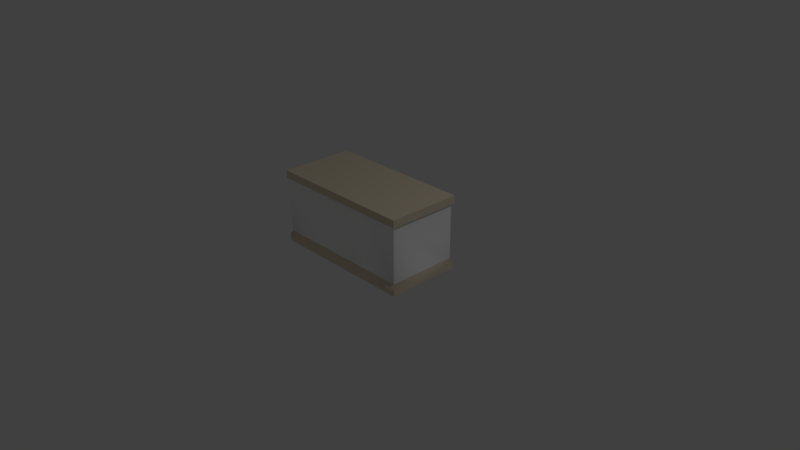# Source: Table.blend  (saved by Blender 2.79.0; exported with 4.5.12 LTS)
import bpy
from mathutils import Matrix  # noqa: F401  (used for matrix-valued properties, if any)

bpy.ops.wm.read_factory_settings(use_empty=True)
scene = bpy.context.scene
scene.name = 'Scene'

# ---- collections
col_collection_1 = bpy.data.collections.new('Collection 1'); scene.collection.children.link(col_collection_1)

# ---- materials (node trees are filled in below, after node groups)
mat_wood = bpy.data.materials.new('Wood')
mat_wood.alpha_threshold = 0.0
mat_wood.use_transparent_shadow = False
mat_wood.diffuse_color = (0.8, 0.6944, 0.525, 1.0)
mat_wood.roughness = 0.5
mat_wood.line_color = (0.0, 0.0, 0.0, 1.0)
mat_panels = bpy.data.materials.new('Panels')
mat_panels.alpha_threshold = 0.0
mat_panels.use_transparent_shadow = False
mat_panels.diffuse_color = (1.0, 1.0, 1.0, 1.0)
mat_panels.roughness = 0.5
mat_lockers = bpy.data.materials.new('Lockers')
mat_lockers.alpha_threshold = 0.0
mat_lockers.use_transparent_shadow = False
mat_lockers.diffuse_color = (0.214, 0.06359, 0.03383, 1.0)
mat_lockers.roughness = 0.5

# ---- material node trees

# ---- world
world_world = bpy.data.worlds.new('World'); scene.world = world_world
world_world.color = (0.05088, 0.05088, 0.05088)
world_world.use_sun_shadow = False
world_world.sun_shadow_jitter_overblur = 0.0
world_world.cycles.sampling_method = 'MANUAL'

# ---- cameras
cam_camera = bpy.data.cameras.new('Camera')
cam_camera.clip_end = 100.0
cam_camera.lens = 35.0
cam_camera.sensor_width = 32.0
cam_camera.sensor_height = 18.0
cam_camera.ortho_scale = 7.314
cam_camera.dof.focus_distance = 0.0
cam_camera.dof.aperture_fstop = 128.0

# ---- lights
light_lamp = bpy.data.lights.new('Lamp', 'POINT')
light_lamp.transmission_factor = 0.0
light_lamp.cutoff_distance = 30.0
light_lamp.energy = 100.0
light_lamp.shadow_buffer_clip_start = 1.001
light_lamp.shadow_soft_size = 0.1
light_lamp.shadow_maximum_resolution = 0.006
light_lamp.use_absolute_resolution = True

# ---- meshes
me_cube = bpy.data.meshes.new('Cube')
me_cube.from_pydata([(0.9721, 0.472, 1.0), (0.9721, -0.472, 1.0), (-0.9721, -0.472, 1.0), (-0.9721, 0.472, 1.0), (0.9721, 0.4721, 0.1473), (0.9721, 0.472, 0.8997), (0.9721, -0.472, 0.1473), (0.9721, -0.472, 0.8997), (-0.9721, -0.472, 0.1473), (-0.9721, -0.472, 0.8997), (-0.9721, 0.4721, 0.1473), (-0.9721, 0.472, 0.8997), (1.0, 0.5, 0.8997), (1.0, 0.5, 1.0), (1.0, -0.5, 0.8997), (1.0, -0.5, 1.0), (-1.0, -0.5, 0.8997), (-1.0, -0.5, 1.0), (-1.0, 0.5, 0.8997), (-1.0, 0.5, 1.0), (0.9989, 0.496, 0.0982), (0.9989, -0.4949, 0.0982), (-0.9989, -0.4949, 0.0982), (-0.9989, 0.496, 0.0982), (0.5003, 0.472, 1.0), (-0.5003, 0.472, 1.0), (0.5003, -0.472, 1.0), (-0.5003, -0.472, 1.0), (0.5003, 0.472, 0.8997), (-0.5003, 0.472, 0.8997), (0.5003, 0.4721, 0.1473), (-0.5001, 0.4721, 0.1472), (0.5006, -0.472, 0.1473), (-0.5004, -0.472, 0.1472), (0.5003, -0.472, 0.8997), (-0.5003, -0.472, 0.8997), (0.501, 0.5, 1.0), (-0.501, 0.5, 1.0), (0.501, -0.5, 1.0), (-0.501, -0.5, 1.0), (0.501, 0.5, 0.8997), (-0.501, 0.5, 0.8997), (0.501, -0.5, 0.8997), (-0.501, -0.5, 0.8997), (0.4763, 0.496, 0.0982), (-0.4749, 0.496, 0.0982), (0.4774, -0.4949, 0.0982), (-0.4777, -0.4949, 0.0982), (0.9989, 0.496, 3.746e-05), (0.9989, -0.4949, 3.746e-05), (-0.9989, -0.4949, 3.746e-05), (-0.9989, 0.496, 3.746e-05), (0.4763, 0.496, 3.74e-05), (-0.4749, 0.496, 3.74e-05), (0.4774, -0.4949, 3.74e-05), (-0.4777, -0.4949, 3.74e-05), (0.5006, 0.4726, 0.8089), (-0.5006, 0.4726, 0.8089), (0.5004, -0.3297, 0.8089), (-0.5004, -0.3297, 0.8089)], [], [(25, 3, 2, 27), (27, 2, 17, 39), (11, 9, 16, 18), (34, 7, 14, 42), (30, 4, 20, 44), (7, 5, 12, 14), (29, 31, 10, 11), (8, 9, 11, 10), (33, 35, 9, 8), (4, 5, 7, 6), (12, 13, 15, 14), (43, 39, 17, 16), (16, 17, 19, 18), (37, 41, 18, 19), (0, 1, 15, 13), (2, 3, 19, 17), (29, 11, 18, 41), (24, 0, 13, 36), (4, 6, 21, 20), (33, 8, 22, 47), (8, 10, 23, 22), (6, 32, 46, 21), (32, 33, 47, 46), (3, 25, 37, 19), (25, 24, 36, 37), (5, 28, 40, 12), (28, 29, 41, 40), (13, 12, 40, 36), (36, 40, 41, 37), (14, 15, 38, 42), (42, 38, 39, 43), (6, 7, 34, 32), (32, 34, 35, 33), (5, 4, 30, 28), (10, 31, 45, 23), (9, 35, 43, 16), (35, 34, 42, 43), (1, 26, 38, 15), (26, 27, 39, 38), (0, 24, 26, 1), (24, 25, 27, 26), (34, 35, 59, 58), (34, 28, 30, 32), (29, 35, 33, 31), (31, 33, 47, 45), (32, 30, 44, 46), (21, 46, 54, 49), (22, 23, 51, 50), (45, 47, 55, 53), (46, 47, 55, 54), (47, 22, 50, 55), (46, 44, 52, 54), (20, 21, 49, 48), (44, 20, 48, 52), (23, 45, 53, 51), (57, 56, 58, 59), (28, 34, 58, 56), (29, 28, 56, 57), (35, 29, 57, 59), (51, 53, 55, 50), (48, 49, 54, 52)])
me_cube.polygons.foreach_set('use_smooth', [True] * 61)
me_cube.polygons.foreach_set('material_index', [0, 0, 0, 0, 0, 0, 2, 1, 1, 1, 0, 0, 0, 0, 0, 0, 0, 0, 0, 0, 0, 0, 0, 0, 0, 0, 0, 0, 0, 0, 0, 1, 1, 2, 0, 0, 0, 0, 0, 0, 0, 0, 1, 1, 0, 0, 0, 0, 0, 0, 0, 0, 0, 0, 0, 0, 0, 0, 0, 0, 0])
_uv = me_cube.uv_layers.new(name='UVMap')
_uv.uv.foreach_set('vector', [0.5309, 0.2671, 0.5309, 0.04862, 0.968, 0.04862, 0.968, 0.2671, 0.968, 0.2671, 0.968, 0.04862, 0.981, 0.03568, 0.981, 0.2668, -5.444e-06, 0.1667, -5.623e-06, 0.1667, -5.623e-06, 0.1667, -5.444e-06, 0.1667, 0.667, 0.1667, 1.001, 0.1667, 1.001, 0.1667, 0.667, 0.1667, 0.667, 0.08333, 1.001, 0.08333, 1.001, 0.08333, 0.667, 0.08333, 1.001, 0.1667, 1.001, 0.1667, 1.001, 0.1667, 1.001, 0.1667, 0.5271, 0.9931, 0.527, -0.0119, 0.9855, -0.01186, 0.9855, 0.9931, 0.9931, 0.007399, 0.9931, 1.003, 0.004106, 1.003, 0.004019, 0.007399, -0.03792, -0.004924, -0.03787, 1.0, -0.5505, 1.0, -0.5505, -0.004834, 0.9883, 0.006495, 0.9882, 0.9979, 0.005354, 0.9979, 0.005354, 0.006495, 1.001, 0.1667, 1.001, 0.25, 1.0, 0.25, 1.001, 0.1667, 0.3335, 0.1667, 0.3335, 0.25, -5.662e-06, 0.25, -5.623e-06, 0.1667, -5.623e-06, 0.1667, -5.662e-06, 0.25, -5.484e-06, 0.25, -5.444e-06, 0.1667, 0.3335, 0.25, 0.3335, 0.1667, -5.444e-06, 0.1667, -5.484e-06, 0.25, 0.5309, 0.9489, 0.968, 0.9489, 0.981, 0.9618, 0.5179, 0.9618, 0.968, 0.04862, 0.5309, 0.04862, 0.5179, 0.03568, 0.981, 0.03568, 0.3335, 0.1667, -5.444e-06, 0.1667, -5.444e-06, 0.1667, 0.3335, 0.1667, 0.5309, 0.7304, 0.5309, 0.9489, 0.5179, 0.9618, 0.5179, 0.7307, 1.001, 0.08333, 1.001, 0.08333, 1.001, 0.08333, 1.001, 0.08333, 0.3335, 0.08333, -5.583e-06, 0.08333, -5.583e-06, 0.08333, 0.3335, 0.08333, -5.583e-06, 0.08333, -5.404e-06, 0.08333, -5.404e-06, 0.08333, -5.583e-06, 0.08333, 1.001, 0.08333, 0.667, 0.08333, 0.667, 0.08333, 1.001, 0.08333, 0.667, 0.08333, 0.3335, 0.08333, 0.3335, 0.08333, 0.667, 0.08333, 0.5309, 0.04862, 0.5309, 0.2671, 0.5179, 0.2668, 0.5179, 0.03568, 0.5309, 0.2671, 0.5309, 0.7304, 0.5179, 0.7307, 0.5179, 0.2668, 1.001, 0.1667, 0.667, 0.1667, 0.667, 0.1667, 1.001, 0.1667, 0.667, 0.1667, 0.3335, 0.1667, 0.3335, 0.1667, 0.667, 0.1667, 1.001, 0.25, 1.001, 0.1667, 0.667, 0.1667, 0.667, 0.25, 0.667, 0.25, 0.667, 0.1667, 0.3335, 0.1667, 0.3335, 0.25, 1.001, 0.1667, 1.0, 0.25, 0.667, 0.25, 0.667, 0.1667, 0.667, 0.1667, 0.667, 0.25, 0.3335, 0.25, 0.3335, 0.1667, 1.562, -0.004834, 1.562, 1.0, 1.05, 1.0, 1.05, -0.004834, 1.05, -0.004834, 1.05, 1.0, -0.03787, 1.0, -0.03792, -0.004924, 0.009708, 0.9931, 0.009708, -0.01186, 0.473, -0.01186, 0.473, 0.9931, -5.404e-06, 0.08333, 0.3335, -1.85e-05, 0.3335, 0.08333, -5.404e-06, 0.08333, -5.623e-06, 0.1667, 0.3335, 0.1667, 0.3335, 0.1667, -5.623e-06, 0.1667, 0.3335, 0.1667, 0.667, 0.1667, 0.667, 0.1667, 0.3335, 0.1667, 0.968, 0.9489, 0.968, 0.7304, 0.981, 0.7307, 0.981, 0.9618, 0.968, 0.7304, 0.968, 0.2671, 0.981, 0.2668, 0.981, 0.7307, 0.5309, 0.9489, 0.5309, 0.7304, 0.968, 0.7304, 0.968, 0.9489, 0.5309, 0.7304, 0.5309, 0.2671, 0.968, 0.2671, 0.968, 0.7304, 0.667, 0.1667, 0.3335, 0.1667, 0.3335, 0.1667, 0.667, 0.1667, 0.0, 0.0, 0.0, 0.0, 0.0, 0.0, 0.0, 0.0, 0.0, 0.0, 0.0, 0.0, 0.0, 0.0, 0.0, 0.0, 0.0, 0.0, 0.0, 0.0, 0.0, 0.0, 0.0, 0.0, 0.0, 0.0, 0.0, 0.0, 0.0, 0.0, 0.0, 0.0, 1.001, 0.08333, 0.667, 0.08333, 0.667, 0.08333, 1.001, 0.08333, -5.583e-06, 0.08333, -5.404e-06, 0.08333, -5.404e-06, 0.08333, -5.583e-06, 0.08333, 0.0, 0.0, 0.0, 0.0, 0.0, 0.0, 0.0, 0.0, 0.667, 0.08333, 0.3335, 0.08333, 0.3335, 0.08333, 0.667, 0.08333, 0.3335, 0.08333, -5.583e-06, 0.08333, -5.583e-06, 0.08333, 0.3335, 0.08333, 0.0, 0.0, 0.0, 0.0, 0.0, 0.0, 0.0, 0.0, 1.001, 0.08333, 1.001, 0.08333, 1.001, 0.08333, 1.001, 0.08333, 0.667, 0.08333, 1.001, 0.08333, 1.001, 0.08333, 0.667, 0.08333, -5.404e-06, 0.08333, 0.3335, 0.08333, 0.3335, 0.08333, -5.404e-06, 0.08333, 0.3335, 0.1667, 0.667, 0.1667, 0.667, 0.1667, 0.3335, 0.1667, 0.0, 0.0, 0.0, 0.0, 0.0, 0.0, 0.0, 0.0, 0.3335, 0.1667, 0.667, 0.1667, 0.667, 0.1667, 0.3335, 0.1667, 0.0, 0.0, 0.0, 0.0, 0.0, 0.0, 0.0, 0.0, -5.404e-06, 0.08333, 0.0, 0.0, 0.3335, 0.08333, -5.583e-06, 0.08333, 1.001, 0.08333, 1.001, 0.08333, 0.0, 0.0, 0.667, 0.08333])
me_cube.materials.append(mat_wood)
me_cube.materials.append(mat_panels)
me_cube.materials.append(mat_lockers)
me_cube.use_remesh_preserve_volume = False
me_cube.use_remesh_preserve_attributes = False
me_cube.use_mirror_vertex_groups = False
me_cube.update()

# ---- objects
ob_cube = bpy.data.objects.new('Cube', me_cube)
ob_lamp = bpy.data.objects.new('Lamp', light_lamp)
ob_camera = bpy.data.objects.new('Camera', cam_camera)

# ---- transforms, parenting, visibility, modifiers, constraints
ob_cube.location = (0.0, 0.0, 0.0)
ob_cube.lock_rotations_4d = False
ob_cube.empty_display_type = 'ARROWS'
ob_cube.lineart.crease_threshold = 0.0
_vg = ob_cube.vertex_groups.new(name='Legs')
_vg = ob_cube.vertex_groups.new(name='Texture')
_vg = ob_cube.vertex_groups.new(name='Desk')
_m = ob_cube.modifiers.new('EdgeSplit', 'EDGE_SPLIT')
_m.split_angle = 1.546
ob_lamp.location = (4.076, 1.005, 5.904)
ob_lamp.rotation_euler = (0.6503, 0.05522, 1.866)
ob_lamp.lock_rotations_4d = False
ob_lamp.empty_display_type = 'ARROWS'
ob_lamp.color = (0.0, 0.0, 0.0, 0.0)
ob_lamp.hide_viewport = True
ob_lamp.lineart.crease_threshold = 0.0
ob_camera.location = (7.481, -6.508, 5.344)
ob_camera.rotation_euler = (1.109, 0.0, 0.8149)
ob_camera.lock_rotations_4d = False
ob_camera.empty_display_type = 'ARROWS'
ob_camera.color = (0.0, 0.0, 0.0, 0.0)
ob_camera.hide_viewport = True
ob_camera.display_type = 'WIRE'
ob_camera.lineart.crease_threshold = 0.0

# ---- collection membership
col_collection_1.objects.link(ob_cube)
col_collection_1.objects.link(ob_lamp)
col_collection_1.objects.link(ob_camera)

# ---- scene / render settings (as saved in the file)
scene.camera = ob_camera
scene.frame_start = 1; scene.frame_end = 250; scene.frame_set(1)
scene.render.engine = 'BLENDER_EEVEE_NEXT'
scene.render.resolution_percentage = 50
scene.render.dither_intensity = 0.0
scene.cycles.use_denoising = False
scene.cycles.samples = 128
scene.cycles.sampling_pattern = 'TABULATED_SOBOL'
scene.cycles.use_adaptive_sampling = False
scene.cycles.use_light_tree = False
scene.cycles.blur_glossy = 0.0
scene.cycles.sample_clamp_indirect = 0.0
scene.view_settings.view_transform = 'Standard'
bpy.context.view_layer.update()
